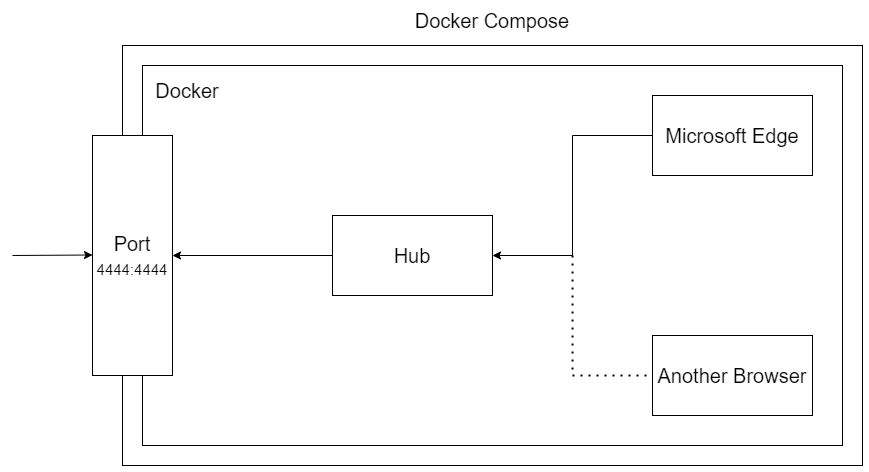

The diagram above was exported from draw.io. Its source (the exported page's mxGraphModel, read from the mxfile embedded in the PNG):
<mxGraphModel dx="1235" dy="646" grid="1" gridSize="10" guides="1" tooltips="1" connect="1" arrows="1" fold="1" page="1" pageScale="1" pageWidth="1169" pageHeight="827" math="0" shadow="0">
  <root>
    <mxCell id="0" />
    <mxCell id="1" parent="0" />
    <mxCell id="xuzqFuG0TUUVHYgacJrY-19" value="" style="rounded=0;whiteSpace=wrap;html=1;fillColor=none;strokeColor=#000000;strokeWidth=1;fontSize=20;" vertex="1" parent="1">
      <mxGeometry x="210" y="250" width="700" height="380" as="geometry" />
    </mxCell>
    <mxCell id="xuzqFuG0TUUVHYgacJrY-12" value="" style="rounded=0;whiteSpace=wrap;html=1;fillColor=none;strokeColor=#000000;strokeWidth=1;fontSize=20;" vertex="1" parent="1">
      <mxGeometry x="190" y="230" width="740" height="420" as="geometry" />
    </mxCell>
    <mxCell id="xuzqFuG0TUUVHYgacJrY-1" value="&lt;font style=&quot;font-size: 20px;&quot;&gt;Hub&lt;/font&gt;" style="rounded=0;whiteSpace=wrap;html=1;" vertex="1" parent="1">
      <mxGeometry x="400" y="400" width="160" height="80" as="geometry" />
    </mxCell>
    <mxCell id="xuzqFuG0TUUVHYgacJrY-2" value="&lt;span style=&quot;font-size: 20px;&quot;&gt;Microsoft Edge&lt;/span&gt;" style="rounded=0;whiteSpace=wrap;html=1;" vertex="1" parent="1">
      <mxGeometry x="720" y="280" width="160" height="80" as="geometry" />
    </mxCell>
    <mxCell id="xuzqFuG0TUUVHYgacJrY-3" value="&lt;span style=&quot;font-size: 20px;&quot;&gt;Another Browser&lt;/span&gt;" style="rounded=0;whiteSpace=wrap;html=1;" vertex="1" parent="1">
      <mxGeometry x="720" y="520" width="160" height="80" as="geometry" />
    </mxCell>
    <mxCell id="xuzqFuG0TUUVHYgacJrY-4" value="Port&lt;br&gt;&lt;font style=&quot;font-size: 15px;&quot;&gt;4444:4444&lt;/font&gt;" style="rounded=0;whiteSpace=wrap;html=1;fontSize=20;" vertex="1" parent="1">
      <mxGeometry x="160" y="320" width="80" height="240" as="geometry" />
    </mxCell>
    <mxCell id="xuzqFuG0TUUVHYgacJrY-5" value="" style="endArrow=classic;html=1;rounded=0;fontSize=20;entryX=1;entryY=0.5;entryDx=0;entryDy=0;exitX=0;exitY=0.5;exitDx=0;exitDy=0;" edge="1" parent="1" source="xuzqFuG0TUUVHYgacJrY-2" target="xuzqFuG0TUUVHYgacJrY-1">
      <mxGeometry width="50" height="50" relative="1" as="geometry">
        <mxPoint x="530" y="540" as="sourcePoint" />
        <mxPoint x="580" y="490" as="targetPoint" />
        <Array as="points">
          <mxPoint x="640" y="320" />
          <mxPoint x="640" y="440" />
        </Array>
      </mxGeometry>
    </mxCell>
    <mxCell id="xuzqFuG0TUUVHYgacJrY-10" value="" style="endArrow=classic;html=1;rounded=0;fontSize=20;entryX=1;entryY=0.5;entryDx=0;entryDy=0;exitX=0;exitY=0.5;exitDx=0;exitDy=0;" edge="1" parent="1" source="xuzqFuG0TUUVHYgacJrY-1" target="xuzqFuG0TUUVHYgacJrY-4">
      <mxGeometry width="50" height="50" relative="1" as="geometry">
        <mxPoint x="270" y="500" as="sourcePoint" />
        <mxPoint x="320" y="450" as="targetPoint" />
      </mxGeometry>
    </mxCell>
    <mxCell id="xuzqFuG0TUUVHYgacJrY-13" value="" style="endArrow=classic;html=1;rounded=0;fontSize=20;entryX=1;entryY=0.5;entryDx=0;entryDy=0;" edge="1" parent="1">
      <mxGeometry width="50" height="50" relative="1" as="geometry">
        <mxPoint x="80" y="440" as="sourcePoint" />
        <mxPoint x="160" y="439.5" as="targetPoint" />
      </mxGeometry>
    </mxCell>
    <mxCell id="xuzqFuG0TUUVHYgacJrY-14" value="Docker" style="text;html=1;strokeColor=none;fillColor=none;align=center;verticalAlign=middle;whiteSpace=wrap;rounded=0;strokeWidth=1;fontSize=20;" vertex="1" parent="1">
      <mxGeometry x="220" y="260" width="70" height="30" as="geometry" />
    </mxCell>
    <mxCell id="xuzqFuG0TUUVHYgacJrY-16" value="Docker Compose" style="text;html=1;strokeColor=none;fillColor=none;align=center;verticalAlign=middle;whiteSpace=wrap;rounded=0;strokeWidth=1;fontSize=20;" vertex="1" parent="1">
      <mxGeometry x="476.25" y="190" width="167.5" height="30" as="geometry" />
    </mxCell>
    <mxCell id="xuzqFuG0TUUVHYgacJrY-17" value="" style="endArrow=none;dashed=1;html=1;dashPattern=1 3;strokeWidth=2;rounded=0;fontSize=15;entryX=0;entryY=0.5;entryDx=0;entryDy=0;" edge="1" parent="1" target="xuzqFuG0TUUVHYgacJrY-3">
      <mxGeometry width="50" height="50" relative="1" as="geometry">
        <mxPoint x="640" y="440" as="sourcePoint" />
        <mxPoint x="570" y="450" as="targetPoint" />
        <Array as="points">
          <mxPoint x="640" y="560" />
        </Array>
      </mxGeometry>
    </mxCell>
  </root>
</mxGraphModel>